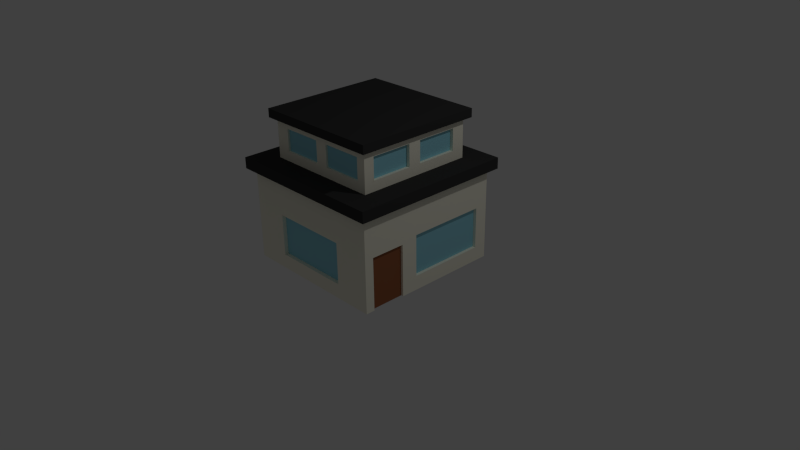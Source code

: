 # Source: HouseWithFlatRoof.blend  (saved by Blender 2.75.0; exported with 4.5.12 LTS)
import bpy
from mathutils import Matrix  # noqa: F401  (used for matrix-valued properties, if any)

bpy.ops.wm.read_factory_settings(use_empty=True)
scene = bpy.context.scene
scene.name = 'Scene'

# ---- collections
col_collection_1 = bpy.data.collections.new('Collection 1'); scene.collection.children.link(col_collection_1)

# ---- images (referenced by path relative to the original .blend; pixels are not part of the script)
import os
ASSET_DIR = os.environ.get("B2B_ASSET_DIR", "")  # directory of the original .blend (textures are referenced by path, not embedded)
HERE = os.path.dirname(os.path.abspath(__file__))  # packed textures are extracted next to this script under _unpacked/

def load_image(name, relpath, width, height, colorspace="sRGB"):
    """Load a texture the original file referenced (path relative to the .blend, or extracted next to this script)."""
    p = next((c for c in (os.path.join(HERE, relpath), os.path.join(ASSET_DIR, relpath)) if relpath and os.path.exists(c)), "")
    if p:
        img = bpy.data.images.load(p, check_existing=True)
        img.name = name
    else:  # same state as the original file: an image datablock whose file is absent (Cycles renders it pink)
        img = bpy.data.images.new(name, width, height)
        img.source = "FILE"
        img.filepath = "//" + (relpath or name)
    img.colorspace_settings.name = colorspace
    return img
img_texture_png = load_image('Texture.png', '_unpacked/Texture.436052b4.png', 32, 32, 'sRGB')

# ---- materials (node trees are filled in below, after node groups)
mat_material_001 = bpy.data.materials.new('Material.001')
mat_material_001.alpha_threshold = 0.0
mat_material_001.roughness = 0.5

# ---- material node trees
mat_material_001.use_nodes = True; mat_material_001.node_tree.nodes.clear()
_N = mat_material_001.node_tree.nodes; _L = mat_material_001.node_tree.links
n0 = _N.new('ShaderNodeOutputMaterial'); n0.name = 'Material Output'; n0.location = (300, 300)
n1 = _N.new('ShaderNodeBsdfDiffuse'); n1.name = 'Diffuse BSDF'; n1.location = (10, 300)
n2 = _N.new('ShaderNodeTexImage'); n2.name = 'Image Texture'; n2.location = (-180, 300)
n2.width = 140
n2.image = img_texture_png
_L.new(n1.outputs[0], n0.inputs[0])
_L.new(n2.outputs[0], n1.inputs[0])
n0.is_active_output = True

# ---- world
world_world = bpy.data.worlds.new('World'); scene.world = world_world
world_world.color = (0.05088, 0.05088, 0.05088)
world_world.use_sun_shadow = False
world_world.sun_shadow_jitter_overblur = 0.0
world_world.cycles.sampling_method = 'MANUAL'
world_world.cycles.sample_map_resolution = 256

# ---- cameras
cam_camera = bpy.data.cameras.new('Camera')
cam_camera.clip_end = 100.0
cam_camera.lens = 35.0
cam_camera.sensor_width = 32.0
cam_camera.sensor_height = 18.0
cam_camera.ortho_scale = 7.314
cam_camera.dof.focus_distance = 0.0

# ---- lights
light_lamp = bpy.data.lights.new('Lamp', 'POINT')
light_lamp.transmission_factor = 0.0
light_lamp.cutoff_distance = 30.0
light_lamp.energy = 100.0
light_lamp.shadow_buffer_clip_start = 1.001
light_lamp.shadow_soft_size = 0.1
light_lamp.shadow_maximum_resolution = 0.006
light_lamp.use_absolute_resolution = True
light_lamp.cycles.use_multiple_importance_sampling = False

# ---- meshes
me_cube_001 = bpy.data.meshes.new('Cube.001')
me_cube_001.from_pydata([(-1.0, -0.2029, -0.2028), (-1.0, -1.0, -0.3921), (-1.0, -1.0, 0.8261), (-1.0, 1.0, 0.8261), (-1.0, 0.8302, 0.3411), (-1.0, -0.2029, 0.3411), (-0.9422, -0.2028, 0.3411), (-0.9422, -0.2028, -0.2028), (-1.0, 0.8302, -0.2028), (-1.0, 1.0, -0.3921), (-0.5289, -1.0, 0.3411), (0.5043, -1.0, 0.3411), (1.0, -1.0, 0.8261), (-0.5289, -1.0, -0.2028), (-1.091, -1.091, 0.8201), (-1.091, 1.091, 0.8201), (-0.9449, 0.8303, 0.3411), (-0.9449, 0.8303, -0.2028), (-0.5289, 1.0, 0.3411), (-0.5289, 1.0, -0.2028), (1.0, 1.0, 0.8261), (0.5043, 1.0, 0.3411), (1.0, 1.0, -0.3921), (1.0, -0.4268, -0.3921), (0.9677, -0.4268, -0.3921), (0.9677, -0.8811, -0.3921), (1.0, -0.8811, -0.3921), (1.0, -1.0, -0.3921), (-0.5289, -0.948, -0.2028), (-0.5289, -0.948, 0.3411), (0.5043, -0.948, 0.3411), (0.5043, -1.0, -0.2028), (1.091, -1.091, 0.8201), (1.091, 1.091, 0.8201), (-1.091, -1.091, 0.9661), (-1.091, 1.091, 0.9661), (0.5043, 0.9708, 0.3411), (-0.5289, 0.9708, 0.3411), (-0.5289, 0.9708, -0.2028), (0.5043, 1.0, -0.2028), (1.0, 0.8253, 0.3411), (1.0, 0.8253, -0.2028), (1.0, -0.2078, -0.2028), (0.9677, -0.4268, 0.2953), (1.0, -0.4268, 0.2953), (0.9677, -0.8811, 0.2953), (1.0, -0.8811, 0.2953), (1.0, -0.2078, 0.3411), (0.5043, -0.948, -0.2028), (1.091, -1.091, 0.9661), (1.091, 1.091, 0.9661), (-0.7846, -0.7846, 0.9661), (-0.7846, 0.7846, 0.9661), (0.7846, 0.7846, 0.9661), (0.5043, 0.9708, -0.2028), (0.9574, 0.8253, 0.3411), (0.9574, 0.8253, -0.2028), (0.9574, -0.2078, -0.2028), (0.9574, -0.2078, 0.3411), (0.7846, -0.7846, 0.9661), (-0.7846, -0.6458, 1.097), (-0.7846, -0.1018, 1.097), (-0.7846, 0.06872, 1.097), (-0.7846, 0.6128, 1.097), (-0.7846, 0.6128, 1.384), (-0.7846, 0.7846, 1.485), (-0.5922, 0.7846, 1.097), (-0.04815, 0.7846, 1.097), (0.1223, 0.7846, 1.097), (0.6664, 0.7846, 1.097), (0.6664, 0.7846, 1.384), (0.7846, 0.7846, 1.485), (0.1223, 0.7846, 1.384), (-0.04815, 0.7846, 1.384), (-0.5922, 0.7846, 1.384), (0.7846, -0.6467, 1.097), (0.7846, 0.6119, 1.384), (0.7846, 0.6119, 1.097), (0.7846, 0.06783, 1.097), (0.7846, -0.1027, 1.097), (-0.5932, -0.7846, 1.097), (0.7846, -0.7846, 1.485), (0.6654, -0.7846, 1.384), (0.6654, -0.7846, 1.097), (0.1214, -0.7846, 1.097), (-0.0491, -0.7846, 1.097), (-0.7846, -0.7846, 1.485), (-0.7846, 0.06872, 1.384), (-0.7846, -0.1018, 1.384), (-0.7846, -0.6458, 1.384), (-0.7401, -0.6457, 1.097), (-0.7416, -0.1017, 1.097), (-0.7401, 0.06884, 1.097), (-0.7416, 0.6129, 1.097), (-0.7416, 0.6129, 1.384), (-0.8559, 0.8559, 1.48), (0.8559, 0.8559, 1.48), (0.7415, -0.1028, 1.097), (0.7429, -0.6468, 1.097), (0.7846, -0.6467, 1.384), (0.7846, -0.1027, 1.384), (0.7846, 0.06783, 1.384), (0.7415, 0.6118, 1.384), (0.7415, 0.6118, 1.097), (0.7429, 0.06772, 1.097), (-0.04918, -0.7561, 1.097), (-0.5932, -0.7575, 1.097), (-0.5932, -0.7846, 1.384), (-0.0491, -0.7846, 1.384), (0.1214, -0.7846, 1.384), (0.6654, -0.7561, 1.384), (0.6654, -0.7561, 1.097), (0.1213, -0.7575, 1.097), (-0.8559, -0.8559, 1.48), (-0.7401, 0.06884, 1.384), (-0.7416, -0.1017, 1.384), (-0.7401, -0.6457, 1.384), (0.8559, -0.8559, 1.48), (-0.8559, 0.8559, 1.594), (0.8559, 0.8559, 1.594), (0.7429, -0.6468, 1.384), (0.7415, -0.1028, 1.384), (0.7429, 0.06772, 1.384), (-0.5932, -0.7575, 1.384), (-0.04918, -0.7561, 1.384), (0.1213, -0.7575, 1.384), (-0.8559, -0.8559, 1.594), (0.8559, -0.8559, 1.594), (0.6665, 0.7484, 1.384), (0.6665, 0.7484, 1.097), (0.1224, 0.747, 1.097), (0.1224, 0.747, 1.384), (-0.04806, 0.7484, 1.384), (-0.04806, 0.7484, 1.097), (-0.5921, 0.747, 1.097), (-0.5921, 0.747, 1.384), (-0.7846, 0.0, 1.485), (-0.8559, 0.0, 1.48), (0.7846, 0.0, 1.485), (0.8559, 0.0, 1.48), (-0.8559, 0.0, 1.594), (0.8559, 0.0, 1.594), (0.0, 0.7846, 1.485), (0.0, -0.7846, 1.485), (0.0, 0.8559, 1.48), (0.0, 0.8559, 1.594), (0.0, -0.8559, 1.48), (0.0, -0.8559, 1.594), (0.0, 0.0, 1.595)], [], [(0, 1, 2, 3, 4, 5), (0, 5, 6, 7), (0, 8, 4, 3, 9, 1), (10, 11, 12, 2, 1, 13), (3, 2, 14, 15), (5, 4, 16, 6), (8, 0, 7, 17), (16, 17, 7, 6), (4, 8, 17, 16), (18, 19, 9, 3, 20, 21), (1, 9, 22, 23, 24, 25, 26, 27), (10, 13, 28, 29), (11, 10, 29, 30), (13, 1, 27, 12, 11, 31), (2, 12, 32, 14), (20, 3, 15, 33), (15, 14, 34, 35), (18, 21, 36, 37), (19, 18, 37, 38), (19, 39, 21, 20, 22, 9), (20, 40, 41, 42, 23, 22), (43, 24, 23, 44), (25, 24, 43, 45), (46, 26, 25, 45), (12, 27, 26, 46, 44, 23, 42, 47, 40, 20), (13, 31, 48, 28), (29, 28, 48, 30), (31, 11, 30, 48), (12, 20, 33, 32), (14, 32, 49, 34), (33, 15, 35, 50), (34, 51, 52, 53, 50, 35), (21, 39, 54, 36), (36, 54, 38, 37), (39, 19, 38, 54), (41, 40, 55, 56), (42, 41, 56, 57), (44, 46, 45, 43), (47, 42, 57, 58), (40, 47, 58, 55), (32, 33, 50, 49), (34, 49, 50, 53, 59, 51), (51, 60, 61, 62, 63, 64, 65, 52), (52, 66, 67, 68, 69, 70, 71, 53), (52, 65, 142, 71, 70, 72, 68, 67, 73, 74, 66), (58, 57, 56, 55), (75, 59, 53, 71, 76, 77, 78, 79), (80, 51, 59, 81, 82, 83, 84, 85), (51, 86, 136, 65, 64, 87, 62, 61, 88, 89, 60), (61, 60, 90, 91), (63, 62, 92, 93), (64, 63, 93, 94), (142, 65, 95, 144), (75, 79, 97, 98), (75, 99, 100, 79, 78, 101, 76, 71, 138, 81, 59), (77, 76, 102, 103), (78, 77, 103, 104), (80, 85, 105, 106), (80, 107, 108, 85, 84, 109, 82, 81, 143, 86, 51), (83, 82, 110, 111), (84, 83, 111, 112), (136, 86, 113, 137), (87, 64, 94, 114), (62, 87, 114, 92), (88, 61, 91, 115), (89, 88, 115, 116), (60, 89, 116, 90), (115, 91, 90, 116), (94, 93, 92, 114), (138, 71, 96, 139), (144, 95, 118, 145), (99, 75, 98, 120), (79, 100, 121, 97), (120, 98, 97, 121), (100, 99, 120, 121), (101, 78, 104, 122), (76, 101, 122, 102), (122, 104, 103, 102), (107, 80, 106, 123), (85, 108, 124, 105), (123, 106, 105, 124), (108, 107, 123, 124), (109, 84, 112, 125), (82, 109, 125, 110), (143, 81, 117, 146), (125, 112, 111, 110), (137, 113, 126, 140), (139, 96, 119, 141), (148, 145, 118), (146, 117, 127, 147), (128, 129, 130, 131), (70, 69, 129, 128), (72, 70, 128, 131), (68, 72, 131, 130), (69, 68, 130, 129), (132, 133, 134, 135), (73, 67, 133, 132), (74, 73, 132, 135), (66, 74, 135, 134), (67, 66, 134, 133), (148, 140, 126), (117, 139, 141, 127), (95, 137, 140, 118), (81, 138, 139, 117), (65, 136, 137, 95), (147, 127, 148), (113, 146, 147, 126), (141, 119, 148), (86, 143, 146, 113), (96, 144, 145, 119), (71, 142, 144, 96), (147, 148, 126), (127, 141, 148), (119, 145, 148), (140, 148, 118)])
_uv = me_cube_001.uv_layers.new(name='UVMap')
_uv.uv.foreach_set('vector', [0.06346, 0.9872, 0.1073, 0.9619, 0.1073, 0.9112, 0.06346, 0.8859, 0.01959, 0.9112, 0.01959, 0.9619, 0.01281, 0.8859, 0.1141, 0.8859, 0.1141, 0.9872, 0.01281, 0.9872, 0.06346, 0.9872, 0.1073, 0.9619, 0.1073, 0.9112, 0.06346, 0.8859, 0.01959, 0.9112, 0.01959, 0.9619, 0.06346, 0.9872, 0.1073, 0.9619, 0.1073, 0.9112, 0.06346, 0.8859, 0.01959, 0.9112, 0.01959, 0.9619, 0.9614, 0.9143, 0.9761, 0.9143, 0.9761, 0.929, 0.9614, 0.929, 0.01281, 0.8859, 0.1141, 0.8859, 0.1141, 0.9872, 0.01281, 0.9872, 0.01281, 0.8859, 0.1141, 0.8859, 0.1141, 0.9872, 0.01281, 0.9872, 0.9459, 0.1075, 0.9669, 0.1075, 0.9669, 0.1285, 0.9459, 0.1285, 0.01281, 0.8859, 0.1141, 0.8859, 0.1141, 0.9872, 0.01281, 0.9872, 0.06346, 0.9872, 0.1073, 0.9619, 0.1073, 0.9112, 0.06346, 0.8859, 0.01959, 0.9112, 0.01959, 0.9619, 0.06346, 0.9872, 0.09928, 0.9724, 0.1141, 0.9365, 0.09928, 0.9007, 0.06346, 0.8859, 0.02764, 0.9007, 0.01281, 0.9365, 0.02764, 0.9724, 0.01281, 0.8859, 0.1141, 0.8859, 0.1141, 0.9872, 0.01281, 0.9872, 0.01281, 0.8859, 0.1141, 0.8859, 0.1141, 0.9872, 0.01281, 0.9872, 0.06346, 0.9872, 0.1073, 0.9619, 0.1073, 0.9112, 0.06346, 0.8859, 0.01959, 0.9112, 0.01959, 0.9619, 0.9614, 0.9143, 0.9761, 0.9143, 0.9761, 0.929, 0.9614, 0.929, 0.9614, 0.9143, 0.9761, 0.9143, 0.9761, 0.929, 0.9614, 0.929, 0.9614, 0.9143, 0.9761, 0.9143, 0.9761, 0.929, 0.9614, 0.929, 0.01281, 0.8859, 0.1141, 0.8859, 0.1141, 0.9872, 0.01281, 0.9872, 0.01281, 0.8859, 0.1141, 0.8859, 0.1141, 0.9872, 0.01281, 0.9872, 0.06346, 0.9872, 0.1073, 0.9619, 0.1073, 0.9112, 0.06346, 0.8859, 0.01959, 0.9112, 0.01959, 0.9619, 0.06346, 0.9872, 0.1073, 0.9619, 0.1073, 0.9112, 0.06346, 0.8859, 0.01959, 0.9112, 0.01959, 0.9619, 0.01281, 0.8859, 0.1141, 0.8859, 0.1141, 0.9872, 0.01281, 0.9872, 0.03022, 0.06247, 0.0471, 0.06247, 0.0471, 0.07934, 0.03022, 0.07934, 0.01281, 0.8859, 0.1141, 0.8859, 0.1141, 0.9872, 0.01281, 0.9872, 0.06346, 0.9872, 0.09324, 0.9775, 0.1116, 0.9522, 0.1116, 0.9209, 0.09324, 0.8956, 0.06346, 0.8859, 0.03369, 0.8956, 0.01529, 0.9209, 0.01529, 0.9522, 0.03369, 0.9775, 0.01281, 0.8859, 0.1141, 0.8859, 0.1141, 0.9872, 0.01281, 0.9872, 0.9459, 0.1075, 0.9669, 0.1075, 0.9669, 0.1285, 0.9459, 0.1285, 0.01281, 0.8859, 0.1141, 0.8859, 0.1141, 0.9872, 0.01281, 0.9872, 0.9614, 0.9143, 0.9761, 0.9143, 0.9761, 0.929, 0.9614, 0.929, 0.9614, 0.9143, 0.9761, 0.9143, 0.9761, 0.929, 0.9614, 0.929, 0.9614, 0.9143, 0.9761, 0.9143, 0.9761, 0.929, 0.9614, 0.929, 0.9688, 0.929, 0.9751, 0.9253, 0.9751, 0.918, 0.9688, 0.9143, 0.9624, 0.918, 0.9624, 0.9253, 0.01281, 0.8859, 0.1141, 0.8859, 0.1141, 0.9872, 0.01281, 0.9872, 0.9459, 0.1075, 0.9669, 0.1075, 0.9669, 0.1285, 0.9459, 0.1285, 0.01281, 0.8859, 0.1141, 0.8859, 0.1141, 0.9872, 0.01281, 0.9872, 0.01281, 0.8859, 0.1141, 0.8859, 0.1141, 0.9872, 0.01281, 0.9872, 0.01281, 0.8859, 0.1141, 0.8859, 0.1141, 0.9872, 0.01281, 0.9872, 0.01281, 0.8859, 0.1141, 0.8859, 0.1141, 0.9872, 0.01281, 0.9872, 0.01281, 0.8859, 0.1141, 0.8859, 0.1141, 0.9872, 0.01281, 0.9872, 0.01281, 0.8859, 0.1141, 0.8859, 0.1141, 0.9872, 0.01281, 0.9872, 0.9614, 0.9143, 0.9761, 0.9143, 0.9761, 0.929, 0.9614, 0.929, 0.9688, 0.929, 0.9751, 0.9253, 0.9751, 0.918, 0.9688, 0.9143, 0.9624, 0.918, 0.9624, 0.9253, 0.06346, 0.9872, 0.09928, 0.9724, 0.1141, 0.9365, 0.09928, 0.9007, 0.06346, 0.8859, 0.02764, 0.9007, 0.01281, 0.9365, 0.02764, 0.9724, 0.06346, 0.9872, 0.09928, 0.9724, 0.1141, 0.9365, 0.09928, 0.9007, 0.06346, 0.8859, 0.02764, 0.9007, 0.01281, 0.9365, 0.02764, 0.9724, 0.06346, 0.9872, 0.09324, 0.9775, 0.1024, 0.9649, 0.1116, 0.9522, 0.1116, 0.9209, 0.09324, 0.8956, 0.06346, 0.8859, 0.03369, 0.8956, 0.01529, 0.9209, 0.01529, 0.9522, 0.03369, 0.9775, 0.9459, 0.1075, 0.9669, 0.1075, 0.9669, 0.1285, 0.9459, 0.1285, 0.06346, 0.9872, 0.09928, 0.9724, 0.1141, 0.9365, 0.09928, 0.9007, 0.06346, 0.8859, 0.02764, 0.9007, 0.01281, 0.9365, 0.02764, 0.9724, 0.06346, 0.9872, 0.09928, 0.9724, 0.1141, 0.9365, 0.09928, 0.9007, 0.06346, 0.8859, 0.02764, 0.9007, 0.01281, 0.9365, 0.02764, 0.9724, 0.06346, 0.9872, 0.09324, 0.9775, 0.1024, 0.9649, 0.1116, 0.9522, 0.1116, 0.9209, 0.09324, 0.8956, 0.06346, 0.8859, 0.03369, 0.8956, 0.01529, 0.9209, 0.01529, 0.9522, 0.03369, 0.9775, 0.01281, 0.8859, 0.1141, 0.8859, 0.1141, 0.9872, 0.01281, 0.9872, 0.01281, 0.8859, 0.1141, 0.8859, 0.1141, 0.9872, 0.01281, 0.9872, 0.01281, 0.8859, 0.1141, 0.8859, 0.1141, 0.9872, 0.01281, 0.9872, 0.9688, 0.9143, 0.9761, 0.9143, 0.9761, 0.929, 0.9688, 0.929, 0.01281, 0.8859, 0.1141, 0.8859, 0.1141, 0.9872, 0.01281, 0.9872, 0.06346, 0.9872, 0.09324, 0.9775, 0.1116, 0.9522, 0.1116, 0.9209, 0.09324, 0.8956, 0.06346, 0.8859, 0.03369, 0.8956, 0.01529, 0.9209, 0.01529, 0.9365, 0.01529, 0.9522, 0.03369, 0.9775, 0.01281, 0.8859, 0.1141, 0.8859, 0.1141, 0.9872, 0.01281, 0.9872, 0.01281, 0.8859, 0.1141, 0.8859, 0.1141, 0.9872, 0.01281, 0.9872, 0.01281, 0.8859, 0.1141, 0.8859, 0.1141, 0.9872, 0.01281, 0.9872, 0.06346, 0.9872, 0.09324, 0.9775, 0.1116, 0.9522, 0.1116, 0.9209, 0.09324, 0.8956, 0.06346, 0.8859, 0.03369, 0.8956, 0.01529, 0.9209, 0.01529, 0.9365, 0.01529, 0.9522, 0.03369, 0.9775, 0.01281, 0.8859, 0.1141, 0.8859, 0.1141, 0.9872, 0.01281, 0.9872, 0.01281, 0.8859, 0.1141, 0.8859, 0.1141, 0.9872, 0.01281, 0.9872, 0.9688, 0.9143, 0.9761, 0.9143, 0.9761, 0.929, 0.9688, 0.929, 0.01281, 0.8859, 0.1141, 0.8859, 0.1141, 0.9872, 0.01281, 0.9872, 0.01281, 0.8859, 0.1141, 0.8859, 0.1141, 0.9872, 0.01281, 0.9872, 0.01281, 0.8859, 0.1141, 0.8859, 0.1141, 0.9872, 0.01281, 0.9872, 0.01281, 0.8859, 0.1141, 0.8859, 0.1141, 0.9872, 0.01281, 0.9872, 0.01281, 0.8859, 0.1141, 0.8859, 0.1141, 0.9872, 0.01281, 0.9872, 0.9459, 0.1075, 0.9669, 0.1075, 0.9669, 0.1285, 0.9459, 0.1285, 0.9459, 0.1075, 0.9669, 0.1075, 0.9669, 0.1285, 0.9459, 0.1285, 0.9688, 0.9143, 0.9761, 0.9143, 0.9761, 0.929, 0.9688, 0.929, 0.9688, 0.9143, 0.9761, 0.9143, 0.9761, 0.929, 0.9688, 0.929, 0.01281, 0.8859, 0.1141, 0.8859, 0.1141, 0.9872, 0.01281, 0.9872, 0.01281, 0.8859, 0.1141, 0.8859, 0.1141, 0.9872, 0.01281, 0.9872, 0.9459, 0.1075, 0.9669, 0.1075, 0.9669, 0.1285, 0.9459, 0.1285, 0.01281, 0.8859, 0.1141, 0.8859, 0.1141, 0.9872, 0.01281, 0.9872, 0.01281, 0.8859, 0.1141, 0.8859, 0.1141, 0.9872, 0.01281, 0.9872, 0.01281, 0.8859, 0.1141, 0.8859, 0.1141, 0.9872, 0.01281, 0.9872, 0.9459, 0.1075, 0.9669, 0.1075, 0.9669, 0.1285, 0.9459, 0.1285, 0.01281, 0.8859, 0.1141, 0.8859, 0.1141, 0.9872, 0.01281, 0.9872, 0.01281, 0.8859, 0.1141, 0.8859, 0.1141, 0.9872, 0.01281, 0.9872, 0.9459, 0.1075, 0.9669, 0.1075, 0.9669, 0.1285, 0.9459, 0.1285, 0.01281, 0.8859, 0.1141, 0.8859, 0.1141, 0.9872, 0.01281, 0.9872, 0.01281, 0.8859, 0.1141, 0.8859, 0.1141, 0.9872, 0.01281, 0.9872, 0.01281, 0.8859, 0.1141, 0.8859, 0.1141, 0.9872, 0.01281, 0.9872, 0.9688, 0.9143, 0.9761, 0.9143, 0.9761, 0.929, 0.9688, 0.929, 0.9459, 0.1075, 0.9669, 0.1075, 0.9669, 0.1285, 0.9459, 0.1285, 0.9688, 0.9143, 0.9761, 0.9143, 0.9761, 0.929, 0.9688, 0.929, 0.9688, 0.9143, 0.9761, 0.9143, 0.9761, 0.929, 0.9688, 0.929, 0.9688, 0.9217, 0.9761, 0.9217, 0.9761, 0.929, 0.9688, 0.9143, 0.9761, 0.9143, 0.9761, 0.929, 0.9688, 0.929, 0.9459, 0.1075, 0.9669, 0.1075, 0.9669, 0.1285, 0.9459, 0.1285, 0.01281, 0.8859, 0.1141, 0.8859, 0.1141, 0.9872, 0.01281, 0.9872, 0.01281, 0.8859, 0.1141, 0.8859, 0.1141, 0.9872, 0.01281, 0.9872, 0.01281, 0.8859, 0.1141, 0.8859, 0.1141, 0.9872, 0.01281, 0.9872, 0.01281, 0.8859, 0.1141, 0.8859, 0.1141, 0.9872, 0.01281, 0.9872, 0.9459, 0.1075, 0.9669, 0.1075, 0.9669, 0.1285, 0.9459, 0.1285, 0.01281, 0.8859, 0.1141, 0.8859, 0.1141, 0.9872, 0.01281, 0.9872, 0.01281, 0.8859, 0.1141, 0.8859, 0.1141, 0.9872, 0.01281, 0.9872, 0.01281, 0.8859, 0.1141, 0.8859, 0.1141, 0.9872, 0.01281, 0.9872, 0.01281, 0.8859, 0.1141, 0.8859, 0.1141, 0.9872, 0.01281, 0.9872, 0.9688, 0.9217, 0.9688, 0.929, 0.9614, 0.929, 0.9614, 0.9143, 0.9688, 0.9143, 0.9688, 0.929, 0.9614, 0.929, 0.9614, 0.9143, 0.9688, 0.9143, 0.9688, 0.929, 0.9614, 0.929, 0.9614, 0.9143, 0.9688, 0.9143, 0.9688, 0.929, 0.9614, 0.929, 0.9614, 0.9143, 0.9688, 0.9143, 0.9688, 0.929, 0.9614, 0.929, 0.9614, 0.9217, 0.9614, 0.9143, 0.9688, 0.9217, 0.9614, 0.9143, 0.9688, 0.9143, 0.9688, 0.929, 0.9614, 0.929, 0.9688, 0.9143, 0.9761, 0.9143, 0.9688, 0.9217, 0.9614, 0.9143, 0.9688, 0.9143, 0.9688, 0.929, 0.9614, 0.929, 0.9614, 0.9143, 0.9688, 0.9143, 0.9688, 0.929, 0.9614, 0.929, 0.9614, 0.9143, 0.9688, 0.9143, 0.9688, 0.929, 0.9614, 0.929, 0.9614, 0.9217, 0.9688, 0.9217, 0.9614, 0.929, 0.9614, 0.9143, 0.9688, 0.9143, 0.9688, 0.9217, 0.9761, 0.9143, 0.9761, 0.9217, 0.9688, 0.9217, 0.9688, 0.929, 0.9688, 0.9217, 0.9761, 0.929])
me_cube_001.materials.append(mat_material_001)
me_cube_001.use_remesh_preserve_volume = False
me_cube_001.use_remesh_preserve_attributes = False
me_cube_001.use_mirror_vertex_groups = False
me_cube_001.update()

# ---- objects
ob_cube = bpy.data.objects.new('Cube', me_cube_001)
ob_lamp = bpy.data.objects.new('Lamp', light_lamp)
ob_camera = bpy.data.objects.new('Camera', cam_camera)

# ---- transforms, parenting, visibility, modifiers, constraints
ob_cube.location = (0.0, 0.0, 0.3718)
ob_cube.lineart.crease_threshold = 0.0
ob_lamp.location = (4.076, 1.005, 5.904)
ob_lamp.rotation_euler = (0.6503, 0.05522, 1.866)
ob_lamp.lock_rotations_4d = False
ob_lamp.empty_display_type = 'ARROWS'
ob_lamp.color = (0.0, 0.0, 0.0, 0.0)
ob_lamp.lineart.crease_threshold = 0.0
ob_camera.location = (7.481, -6.508, 5.344)
ob_camera.rotation_euler = (1.109, 0.01082, 0.8149)
ob_camera.lock_rotations_4d = False
ob_camera.empty_display_type = 'ARROWS'
ob_camera.color = (0.0, 0.0, 0.0, 0.0)
ob_camera.display_type = 'WIRE'
ob_camera.lineart.crease_threshold = 0.0

# ---- collection membership
col_collection_1.objects.link(ob_cube)
col_collection_1.objects.link(ob_lamp)
col_collection_1.objects.link(ob_camera)

# ---- scene / render settings (as saved in the file)
scene.camera = ob_camera
scene.frame_start = 1; scene.frame_end = 250; scene.frame_set(1)
scene.render.engine = 'CYCLES'
scene.render.resolution_percentage = 50
scene.render.dither_intensity = 0.0
scene.cycles.use_denoising = False
scene.cycles.samples = 10
scene.cycles.sampling_pattern = 'TABULATED_SOBOL'
scene.cycles.light_sampling_threshold = 0.0
scene.cycles.use_adaptive_sampling = False
scene.cycles.use_light_tree = False
scene.cycles.blur_glossy = 0.0
scene.cycles.pixel_filter_type = 'GAUSSIAN'
scene.cycles.sample_clamp_indirect = 0.0
scene.view_settings.view_transform = 'Standard'
bpy.context.view_layer.update()

